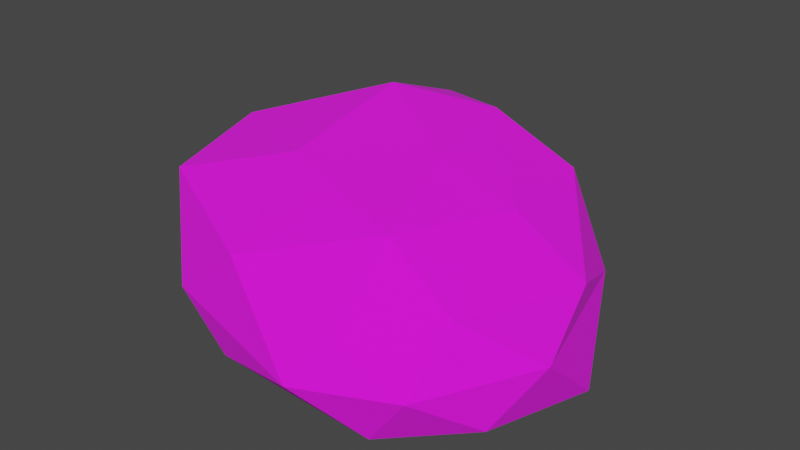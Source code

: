 # Source: Rock.blend  (saved by Blender 2.92.15; exported with 4.5.12 LTS)
import bpy
from mathutils import Matrix  # noqa: F401  (used for matrix-valued properties, if any)

bpy.ops.wm.read_factory_settings(use_empty=True)
scene = bpy.context.scene
scene.name = 'Scene'

# ---- collections
col_collection = bpy.data.collections.new('Collection'); scene.collection.children.link(col_collection)

# ---- images (referenced by path relative to the original .blend; pixels are not part of the script)
import os
ASSET_DIR = os.environ.get("B2B_ASSET_DIR", "")  # directory of the original .blend (textures are referenced by path, not embedded)
HERE = os.path.dirname(os.path.abspath(__file__))  # packed textures are extracted next to this script under _unpacked/

def load_image(name, relpath, width, height, colorspace="sRGB"):
    """Load a texture the original file referenced (path relative to the .blend, or extracted next to this script)."""
    p = next((c for c in (os.path.join(HERE, relpath), os.path.join(ASSET_DIR, relpath)) if relpath and os.path.exists(c)), "")
    if p:
        img = bpy.data.images.load(p, check_existing=True)
        img.name = name
    else:  # same state as the original file: an image datablock whose file is absent (Cycles renders it pink)
        img = bpy.data.images.new(name, width, height)
        img.source = "FILE"
        img.filepath = "//" + (relpath or name)
    img.colorspace_settings.name = colorspace
    return img
img_desert_jpg = load_image('Desert.jpg', 'Desert.jpg', 1024, 1024, 'sRGB')

# ---- materials (node trees are filled in below, after node groups)
mat_material = bpy.data.materials.new('Material')
mat_material.alpha_threshold = 0.0
mat_material.use_transparent_shadow = False
mat_material.line_color = (0.0, 0.0, 0.0, 1.0)

# ---- material node trees
mat_material.use_nodes = True; mat_material.node_tree.nodes.clear()
_N = mat_material.node_tree.nodes; _L = mat_material.node_tree.links
n0 = _N.new('ShaderNodeOutputMaterial'); n0.name = 'Material Output'; n0.location = (300, 300)
n1 = _N.new('ShaderNodeBsdfPrincipled'); n1.name = 'Principled BSDF'; n1.location = (10, 300)
n1.distribution = 'GGX'
n1.subsurface_method = 'BURLEY'
n1.inputs[2].default_value = 1.0
n1.inputs[3].default_value = 1.45
n1.inputs[27].default_value = (0.0, 0.0, 0.0, 1.0)
n1.inputs[28].default_value = 1.0
n2 = _N.new('ShaderNodeTexImage'); n2.name = 'Image Texture'; n2.location = (-280, 280)
n2.image = img_desert_jpg
_L.new(n1.outputs[0], n0.inputs[0])
_L.new(n2.outputs[0], n1.inputs[0])
n0.is_active_output = True

# ---- world
world_world = bpy.data.worlds.new('World'); scene.world = world_world
world_world.use_nodes = True; world_world.node_tree.nodes.clear()
_N = world_world.node_tree.nodes; _L = world_world.node_tree.links
n0 = _N.new('ShaderNodeOutputWorld'); n0.name = 'World Output'; n0.location = (300, 300)
n1 = _N.new('ShaderNodeBackground'); n1.name = 'Background'; n1.location = (10, 300)
n1.inputs[0].default_value = (0.05088, 0.05088, 0.05088, 1.0)
_L.new(n1.outputs[0], n0.inputs[0])
n0.is_active_output = True
world_world.color = (0.05088, 0.05088, 0.05088)
world_world.use_sun_shadow = False
world_world.sun_shadow_jitter_overblur = 0.0

# ---- meshes
me_icosphere = bpy.data.meshes.new('Icosphere')
me_icosphere.from_pydata([(0.001671, -1.755e-09, -0.4931), (1.527, -0.7112, -0.3918), (0.08423, -1.151, -0.3231), (-0.8944, -1.753e-09, -0.314), (-0.2655, 1.149, -0.312), (1.113, 0.9078, -0.4052), (0.8848, -1.151, 0.09254), (-0.7197, -0.7112, 0.4279), (-0.6678, 0.7038, 0.4597), (0.3516, 1.156, 0.4167), (1.539, 0.164, 0.0838), (0.6719, 0.008881, 0.6406), (0.1095, -0.6764, -0.4976), (0.7816, -0.418, -0.5293), (1.076, -1.094, -0.435), (1.666, 0.06691, -0.5027), (0.7064, 0.4725, -0.5445), (-0.5257, -1.753e-09, -0.4573), (-0.6882, -0.6764, -0.4251), (-0.1625, 0.6764, -0.5023), (-0.6882, 0.6764, -0.4251), (0.2629, 1.094, -0.4251), (1.697, -0.4145, -0.0834), (1.327, 0.7643, -0.1694), (0.7457, -1.353, -0.1202), (1.309, -1.094, -0.1174), (-0.9511, -0.418, 0.0), (-0.3091, -1.094, -0.05722), (-0.5351, 1.087, 0.0118), (-0.9511, 0.418, 0.0), (0.5899, 1.097, -0.002771), (0.04763, 1.346, 0.01066), (1.285, -0.6764, 0.1448), (0.1217, -1.094, 0.295), (-0.8487, -1.464e-09, 0.5236), (-0.09738, 1.079, 0.5439), (1.042, 0.7927, 0.4097), (0.8543, -0.6764, 0.4879), (1.123, 0.08687, 0.4238), (-0.04201, -0.418, 0.6186), (-0.04033, 0.4294, 0.7926), (0.5211, 0.719, 0.6831)], [], [(0, 13, 12), (1, 13, 15), (0, 12, 17), (0, 17, 19), (0, 19, 16), (1, 15, 22), (2, 14, 24), (3, 18, 26), (4, 20, 28), (5, 21, 30), (1, 22, 25), (2, 24, 27), (3, 26, 29), (4, 28, 31), (5, 30, 23), (6, 32, 37), (7, 33, 39), (8, 34, 40), (9, 35, 41), (10, 36, 38), (38, 41, 11), (38, 36, 41), (36, 9, 41), (41, 40, 11), (41, 35, 40), (35, 8, 40), (40, 39, 11), (40, 34, 39), (34, 7, 39), (39, 37, 11), (39, 33, 37), (33, 6, 37), (37, 38, 11), (37, 32, 38), (32, 10, 38), (23, 36, 10), (23, 30, 36), (30, 9, 36), (31, 35, 9), (31, 28, 35), (28, 8, 35), (29, 34, 8), (29, 26, 34), (26, 7, 34), (27, 33, 7), (27, 24, 33), (24, 6, 33), (25, 32, 6), (25, 22, 32), (22, 10, 32), (30, 31, 9), (30, 21, 31), (21, 4, 31), (28, 29, 8), (28, 20, 29), (20, 3, 29), (26, 27, 7), (26, 18, 27), (18, 2, 27), (24, 25, 6), (24, 14, 25), (14, 1, 25), (22, 23, 10), (22, 15, 23), (15, 5, 23), (16, 21, 5), (16, 19, 21), (19, 4, 21), (19, 20, 4), (19, 17, 20), (17, 3, 20), (17, 18, 3), (17, 12, 18), (12, 2, 18), (15, 16, 5), (15, 13, 16), (13, 0, 16), (12, 14, 2), (12, 13, 14), (13, 1, 14)])
_uv = me_icosphere.uv_layers.new(name='UVMap')
_uv.uv.foreach_set('vector', [0.215, 0.1855, 0.1955, 0.3678, 0.0936, 0.2588, 0.1966, 0.5316, 0.1955, 0.3678, 0.3572, 0.4992, 0.215, 0.1855, 0.0936, 0.2588, 0.1739, 0.08409, 0.215, 0.1855, 0.1739, 0.08409, 0.3321, 0.1016, 0.215, 0.1855, 0.3321, 0.1016, 0.3606, 0.2844, 0.6858, 0.6861, 0.6609, 0.5493, 0.7527, 0.629, 0.35, 0.8315, 0.3848, 0.9975, 0.3072, 0.9656, 0.3848, 0.5316, 0.3822, 0.6458, 0.3037, 0.5651, 0.0264, 0.9129, 0.0, 0.7854, 0.08321, 0.8785, 0.644, 0.8441, 0.6553, 0.9336, 0.5656, 0.917, 0.6858, 0.6861, 0.7527, 0.629, 0.7326, 0.7823, 0.35, 0.8315, 0.3072, 0.9656, 0.2944, 0.7536, 0.03238, 0.6419, 0.1046, 0.5615, 0.08266, 0.716, 0.0264, 0.9129, 0.08321, 0.8785, 0.09821, 0.9806, 0.644, 0.8441, 0.5656, 0.917, 0.5928, 0.8043, 0.8647, 0.4568, 0.7403, 0.4899, 0.774, 0.4021, 0.9187, 0.1125, 0.9187, 0.3055, 0.8029, 0.2109, 0.6484, 0.0, 0.7956, 0.02543, 0.6421, 0.1353, 0.4753, 0.153, 0.5276, 0.07323, 0.54, 0.2176, 0.5614, 0.4669, 0.4835, 0.3139, 0.6087, 0.3894, 0.6087, 0.3894, 0.54, 0.2176, 0.6604, 0.3074, 0.6087, 0.3894, 0.4835, 0.3139, 0.54, 0.2176, 0.4835, 0.3139, 0.4753, 0.153, 0.54, 0.2176, 0.54, 0.2176, 0.6421, 0.1353, 0.6604, 0.3074, 0.54, 0.2176, 0.5276, 0.07323, 0.6421, 0.1353, 0.5276, 0.07323, 0.6484, 0.0, 0.6421, 0.1353, 0.6421, 0.1353, 0.8029, 0.2109, 0.6604, 0.3074, 0.6421, 0.1353, 0.7956, 0.02543, 0.8029, 0.2109, 0.7956, 0.02543, 0.9187, 0.1125, 0.8029, 0.2109, 0.8029, 0.2109, 0.774, 0.4021, 0.6604, 0.3074, 0.8029, 0.2109, 0.9187, 0.3055, 0.774, 0.4021, 0.9187, 0.3055, 0.8647, 0.4568, 0.774, 0.4021, 0.774, 0.4021, 0.6087, 0.3894, 0.6604, 0.3074, 0.774, 0.4021, 0.7403, 0.4899, 0.6087, 0.3894, 0.7403, 0.4899, 0.5614, 0.4669, 0.6087, 0.3894, 0.5928, 0.8043, 0.4753, 0.832, 0.5355, 0.6746, 0.5928, 0.8043, 0.5656, 0.917, 0.4753, 0.832, 0.5656, 0.917, 0.4809, 0.9467, 0.4753, 0.832, 0.09821, 0.9806, 0.2074, 0.9211, 0.1967, 0.9764, 0.09821, 0.9806, 0.08321, 0.8785, 0.2074, 0.9211, 0.08321, 0.8785, 0.1787, 0.7982, 0.2074, 0.9211, 0.08266, 0.716, 0.2032, 0.6517, 0.1787, 0.7982, 0.08266, 0.716, 0.1046, 0.5615, 0.2032, 0.6517, 0.1046, 0.5615, 0.2074, 0.5316, 0.2032, 0.6517, 0.2944, 0.7536, 0.2267, 0.8227, 0.2074, 0.6322, 0.2944, 0.7536, 0.3072, 0.9656, 0.2267, 0.8227, 0.917, 0.4523, 0.8647, 0.4568, 0.9187, 0.3055, 0.8194, 0.5357, 0.7403, 0.4899, 0.8647, 0.4568, 0.8194, 0.5357, 0.6578, 0.5493, 0.7403, 0.4899, 0.6578, 0.5493, 0.5614, 0.4669, 0.7403, 0.4899, 0.5656, 0.917, 0.5682, 1.0, 0.4809, 0.9467, 0.5656, 0.917, 0.6553, 0.9336, 0.5682, 1.0, 0.4451, 0.1496, 0.4142, 0.04276, 0.4753, 0.08337, 0.08321, 0.8785, 0.08266, 0.716, 0.1787, 0.7982, 0.08321, 0.8785, 0.0, 0.7854, 0.08266, 0.716, 0.0, 0.7854, 0.03238, 0.6419, 0.08266, 0.716, 0.3037, 0.5651, 0.2944, 0.7536, 0.2074, 0.6322, 0.3037, 0.5651, 0.3822, 0.6458, 0.2944, 0.7536, 0.3822, 0.6458, 0.35, 0.8315, 0.2944, 0.7536, 0.7009, 0.9007, 0.7326, 0.7823, 0.7527, 0.8593, 0.7009, 0.9007, 0.6553, 0.8051, 0.7326, 0.7823, 0.6553, 0.8051, 0.6858, 0.6861, 0.7326, 0.7823, 0.5656, 0.5493, 0.5928, 0.8043, 0.5355, 0.6746, 0.5656, 0.5493, 0.6553, 0.6431, 0.5928, 0.8043, 0.6553, 0.6431, 0.644, 0.8441, 0.5928, 0.8043, 0.3606, 0.2844, 0.4451, 0.1496, 0.4753, 0.3267, 0.3606, 0.2844, 0.3321, 0.1016, 0.4451, 0.1496, 0.3321, 0.1016, 0.4142, 0.04276, 0.4451, 0.1496, 0.3321, 0.1016, 0.291, 0.0, 0.4142, 0.04276, 0.3321, 0.1016, 0.1739, 0.08409, 0.291, 0.0, 0.1739, 0.08409, 0.1448, 0.01169, 0.291, 0.0, 0.1739, 0.08409, 0.0314, 0.1051, 0.1448, 0.01169, 0.1739, 0.08409, 0.0936, 0.2588, 0.0314, 0.1051, 0.0936, 0.2588, 0.0, 0.2887, 0.0314, 0.1051, 0.3572, 0.4992, 0.3606, 0.2844, 0.4753, 0.3267, 0.3572, 0.4992, 0.1955, 0.3678, 0.3606, 0.2844, 0.1955, 0.3678, 0.215, 0.1855, 0.3606, 0.2844, 0.0936, 0.2588, 0.08822, 0.4756, 0.0, 0.2887, 0.0936, 0.2588, 0.1955, 0.3678, 0.08822, 0.4756, 0.1955, 0.3678, 0.1966, 0.5316, 0.08822, 0.4756])
me_icosphere.materials.append(mat_material)
me_icosphere.use_remesh_fix_poles = True
me_icosphere.use_remesh_preserve_attributes = False
me_icosphere.use_mirror_vertex_groups = False
me_icosphere.update()

# ---- objects
ob_icosphere = bpy.data.objects.new('Icosphere', me_icosphere)

# ---- transforms, parenting, visibility, modifiers, constraints
ob_icosphere.location = (0.0, 0.0, 0.0)
ob_icosphere.lineart.crease_threshold = 0.0

# ---- collection membership
col_collection.objects.link(ob_icosphere)

# ---- scene / render settings (as saved in the file)
scene.frame_start = 1; scene.frame_end = 250; scene.frame_set(1)
scene.render.engine = 'BLENDER_EEVEE_NEXT'
scene.cycles.use_denoising = False
scene.cycles.samples = 128
scene.cycles.sampling_pattern = 'TABULATED_SOBOL'
scene.cycles.use_adaptive_sampling = False
scene.cycles.use_light_tree = False
scene.view_settings.view_transform = 'Filmic'
bpy.context.view_layer.update()

# ---- added for rendering (the .blend has no active camera and no usable light): camera, sun
cam_auto = bpy.data.cameras.new('AutoCamera')
cam_auto.lens = 50.0
cam_auto.sensor_width = 36.0
cam_auto.clip_end = 1000.0
ob_auto_camera = bpy.data.objects.new('AutoCamera', cam_auto)
scene.collection.objects.link(ob_auto_camera)
ob_auto_camera.location = (4.08399, -4.45634, 3.09283)
ob_auto_camera.rotation_euler = (1.09748, -7.21219e-08, 0.694738)
scene.camera = ob_auto_camera
light_auto_sun = bpy.data.lights.new('AutoSun', 'SUN')
light_auto_sun.energy = 3.0
light_auto_sun.angle = 0.0523599
ob_auto_sun = bpy.data.objects.new('AutoSun', light_auto_sun)
scene.collection.objects.link(ob_auto_sun)
ob_auto_sun.rotation_euler = (0.872665, 0.174533, 0.523599)
bpy.context.view_layer.update()
